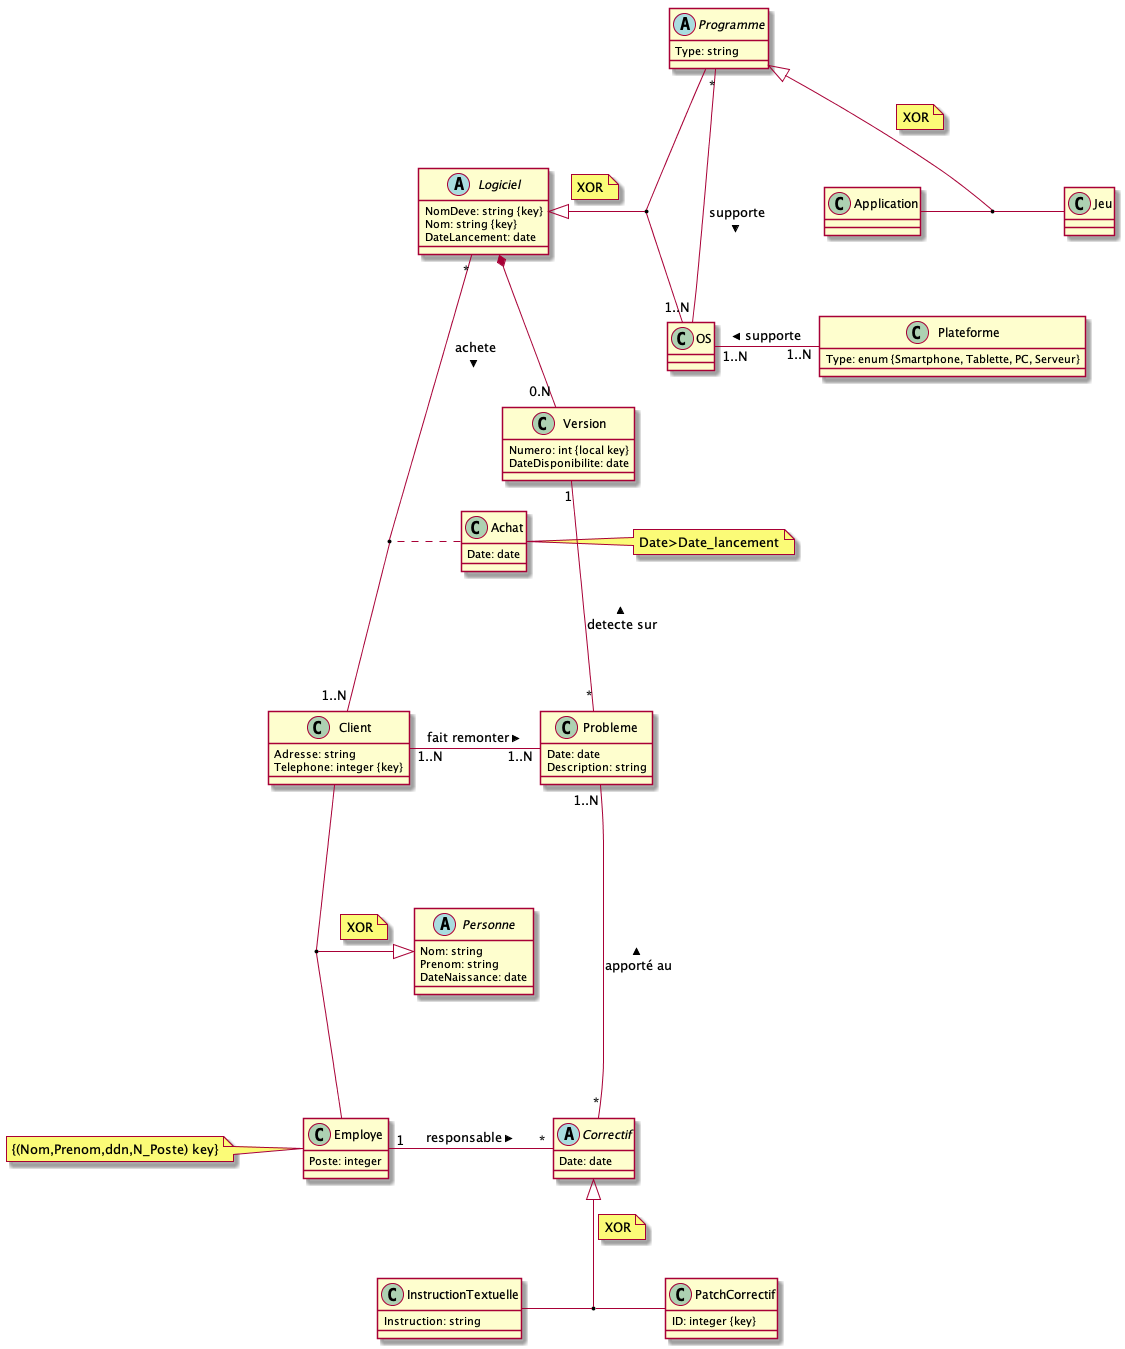

The diagram above was rendered by PlantUML. Its source (embedded in the PNG):
@startuml
abstract class Logiciel{
  NomDeve: string {key}
  Nom: string {key}
  DateLancement: date
}
class Version{
  Numero: int {local key}
  DateDisponibilite: date
}
class Probleme{
  Date: date
  Description: string
}
abstract class Correctif{
  Date: date
}
class InstructionTextuelle{
  Instruction: string
}
class PatchCorrectif{
  ID: integer {key}
}
abstract class Personne{
  Nom: string
  Prenom: string
  DateNaissance: date
}

class Employe{
  Poste: integer
}
class Employe
note left: {(Nom,Prenom,ddn,N_Poste) key}
class Client{
  Adresse: string
  Telephone: integer {key}
}
class Achat{
  Date: date
}
class Achat
note right: Date>Date_lancement
class OS
abstract class Programme{
  Type: string
}
class Application
class Jeu
class Plateforme{
  Type: enum {Smartphone, Tablette, PC, Serveur}
}
Client--- Employe
(Client, Employe) --|> Personne
note top on link
XOR
end note

Employe "1" -"*" Correctif: responsable >
InstructionTextuelle - PatchCorrectif
Correctif <|-- (InstructionTextuelle,PatchCorrectif)
note right on link
XOR
end note

Client"1..N" - "1..N" Probleme: fait remonter >
Probleme"1..N" ---"*" Correctif: apporté au <
Version "1"---"*" Probleme : detecte sur <
Logiciel *-- "0.N" Version
Logiciel "*" ---"1..N"Client : achete >
Achat..(Client,Logiciel)

Logiciel <|-- (Programme,OS)
note right on link
XOR
end note
Programme "*"---"1..N" OS: supporte >

OS "1..N"-"1..N" Plateforme: supporte <

Application-Jeu
Programme <|-- (Application,Jeu)
note right on link
XOR
end note





@enduml